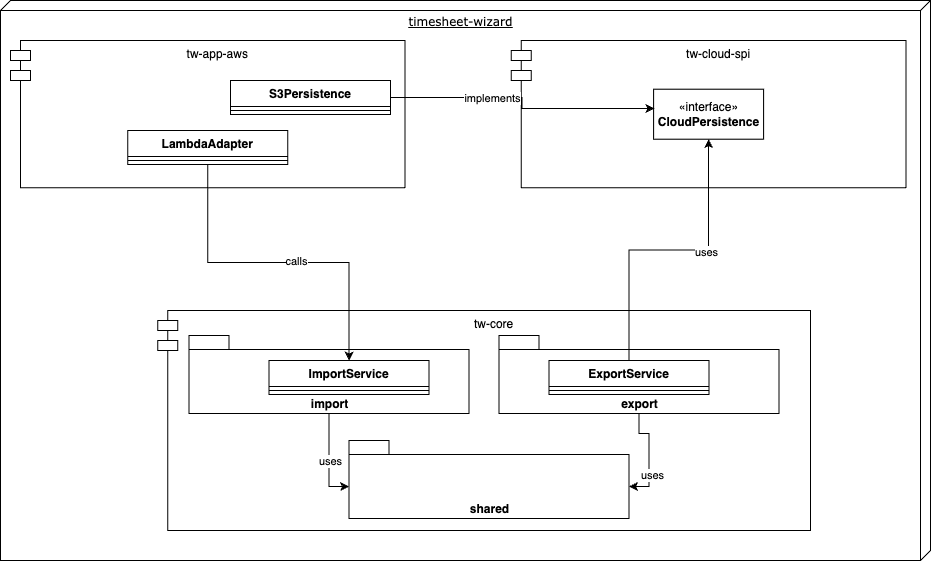

The diagram above was exported from draw.io. Its source (the exported page's mxGraphModel, read from the mxfile embedded in the PNG):
<mxGraphModel dx="2074" dy="1214" grid="1" gridSize="10" guides="1" tooltips="1" connect="1" arrows="1" fold="1" page="1" pageScale="1" pageWidth="1100" pageHeight="850" background="none" math="0" shadow="0">
  <root>
    <mxCell id="0" />
    <mxCell id="1" parent="0" />
    <mxCell id="O2ATZbd_3efGTIQfAAy3-3" value="" style="group;align=center;verticalAlign=bottom;" parent="1" vertex="1" connectable="0">
      <mxGeometry x="120" y="90" width="930" height="560" as="geometry" />
    </mxCell>
    <mxCell id="O2ATZbd_3efGTIQfAAy3-4" value="timesheet-wizard" style="verticalAlign=top;align=center;spacingTop=8;spacingLeft=2;spacingRight=12;shape=cube;size=10;direction=south;fontStyle=4;html=1;rounded=0;shadow=0;comic=0;labelBackgroundColor=none;strokeWidth=1;fontFamily=Verdana;fontSize=12" parent="O2ATZbd_3efGTIQfAAy3-3" vertex="1">
      <mxGeometry width="930" height="560" as="geometry" />
    </mxCell>
    <mxCell id="vygCLNV5ai-YtMWbHTig-1" value="tw-app-aws" style="shape=module;align=left;spacingLeft=20;align=center;verticalAlign=top;" parent="O2ATZbd_3efGTIQfAAy3-3" vertex="1">
      <mxGeometry x="10.00364916773368" y="39.99642958748224" width="394.5454545454546" height="147.36842105263156" as="geometry" />
    </mxCell>
    <mxCell id="vygCLNV5ai-YtMWbHTig-2" value="tw-cloud-spi" style="shape=module;align=left;spacingLeft=20;align=center;verticalAlign=top;" parent="O2ATZbd_3efGTIQfAAy3-3" vertex="1">
      <mxGeometry x="510.84189500640207" y="39.99642958748224" width="394.5454545454546" height="147.36842105263156" as="geometry" />
    </mxCell>
    <mxCell id="7Qhmcu4iuravMAZCZgKs-1" value="tw-core" style="shape=module;align=left;spacingLeft=20;align=center;verticalAlign=top;" parent="O2ATZbd_3efGTIQfAAy3-3" vertex="1">
      <mxGeometry x="157.18" y="310" width="652.82" height="220" as="geometry" />
    </mxCell>
    <mxCell id="_5wHC3GFaqSMY403musy-1" value="«interface»&lt;br&gt;&lt;b&gt;CloudPersistence&lt;/b&gt;" style="html=1;" vertex="1" parent="O2ATZbd_3efGTIQfAAy3-3">
      <mxGeometry x="653.11" y="88.68" width="110" height="50" as="geometry" />
    </mxCell>
    <mxCell id="_5wHC3GFaqSMY403musy-2" value="S3Persistence" style="swimlane;fontStyle=1;align=center;verticalAlign=top;childLayout=stackLayout;horizontal=1;startSize=26;horizontalStack=0;resizeParent=1;resizeParentMax=0;resizeLast=0;collapsible=1;marginBottom=0;" vertex="1" parent="O2ATZbd_3efGTIQfAAy3-3">
      <mxGeometry x="230" y="80" width="160" height="34" as="geometry" />
    </mxCell>
    <mxCell id="_5wHC3GFaqSMY403musy-4" value="" style="line;strokeWidth=1;fillColor=none;align=left;verticalAlign=middle;spacingTop=-1;spacingLeft=3;spacingRight=3;rotatable=0;labelPosition=right;points=[];portConstraint=eastwest;strokeColor=inherit;" vertex="1" parent="_5wHC3GFaqSMY403musy-2">
      <mxGeometry y="26" width="160" height="8" as="geometry" />
    </mxCell>
    <mxCell id="gg8Bnkgwrb2jJSEmyEb1-3" style="edgeStyle=orthogonalEdgeStyle;rounded=0;orthogonalLoop=1;jettySize=auto;html=1;entryX=0.008;entryY=0.386;entryDx=0;entryDy=0;entryPerimeter=0;exitX=1;exitY=0.5;exitDx=0;exitDy=0;" parent="O2ATZbd_3efGTIQfAAy3-3" source="_5wHC3GFaqSMY403musy-2" target="_5wHC3GFaqSMY403musy-1" edge="1">
      <mxGeometry relative="1" as="geometry" />
    </mxCell>
    <mxCell id="gg8Bnkgwrb2jJSEmyEb1-4" value="implements" style="edgeLabel;html=1;align=center;verticalAlign=middle;resizable=0;points=[];" parent="gg8Bnkgwrb2jJSEmyEb1-3" vertex="1" connectable="0">
      <mxGeometry x="-0.2682" relative="1" as="geometry">
        <mxPoint as="offset" />
      </mxGeometry>
    </mxCell>
    <mxCell id="_5wHC3GFaqSMY403musy-11" value="LambdaAdapter" style="swimlane;fontStyle=1;align=center;verticalAlign=top;childLayout=stackLayout;horizontal=1;startSize=26;horizontalStack=0;resizeParent=1;resizeParentMax=0;resizeLast=0;collapsible=1;marginBottom=0;" vertex="1" parent="O2ATZbd_3efGTIQfAAy3-3">
      <mxGeometry x="127.28" y="130" width="160" height="34" as="geometry" />
    </mxCell>
    <mxCell id="_5wHC3GFaqSMY403musy-13" value="" style="line;strokeWidth=1;fillColor=none;align=left;verticalAlign=middle;spacingTop=-1;spacingLeft=3;spacingRight=3;rotatable=0;labelPosition=right;points=[];portConstraint=eastwest;strokeColor=inherit;" vertex="1" parent="_5wHC3GFaqSMY403musy-11">
      <mxGeometry y="26" width="160" height="8" as="geometry" />
    </mxCell>
    <mxCell id="_5wHC3GFaqSMY403musy-20" style="edgeStyle=orthogonalEdgeStyle;rounded=0;orthogonalLoop=1;jettySize=auto;html=1;exitX=0.5;exitY=1;exitDx=0;exitDy=0;exitPerimeter=0;entryX=0;entryY=0;entryDx=0;entryDy=46;entryPerimeter=0;" edge="1" parent="O2ATZbd_3efGTIQfAAy3-3" source="_5wHC3GFaqSMY403musy-17" target="_5wHC3GFaqSMY403musy-19">
      <mxGeometry relative="1" as="geometry" />
    </mxCell>
    <mxCell id="_5wHC3GFaqSMY403musy-23" value="uses" style="edgeLabel;html=1;align=center;verticalAlign=middle;resizable=0;points=[];" vertex="1" connectable="0" parent="_5wHC3GFaqSMY403musy-20">
      <mxGeometry x="0.0324" y="1" relative="1" as="geometry">
        <mxPoint as="offset" />
      </mxGeometry>
    </mxCell>
    <mxCell id="_5wHC3GFaqSMY403musy-17" value="import" style="shape=folder;fontStyle=1;spacingTop=10;tabWidth=40;tabHeight=14;tabPosition=left;html=1;verticalAlign=bottom;" vertex="1" parent="O2ATZbd_3efGTIQfAAy3-3">
      <mxGeometry x="188.59" y="335" width="280" height="78" as="geometry" />
    </mxCell>
    <mxCell id="_5wHC3GFaqSMY403musy-7" value="ImportService" style="swimlane;fontStyle=1;align=center;verticalAlign=top;childLayout=stackLayout;horizontal=1;startSize=26;horizontalStack=0;resizeParent=1;resizeParentMax=0;resizeLast=0;collapsible=1;marginBottom=0;" vertex="1" parent="O2ATZbd_3efGTIQfAAy3-3">
      <mxGeometry x="268.59" y="360" width="160" height="34" as="geometry" />
    </mxCell>
    <mxCell id="_5wHC3GFaqSMY403musy-9" value="" style="line;strokeWidth=1;fillColor=none;align=left;verticalAlign=middle;spacingTop=-1;spacingLeft=3;spacingRight=3;rotatable=0;labelPosition=right;points=[];portConstraint=eastwest;strokeColor=inherit;" vertex="1" parent="_5wHC3GFaqSMY403musy-7">
      <mxGeometry y="26" width="160" height="8" as="geometry" />
    </mxCell>
    <mxCell id="_5wHC3GFaqSMY403musy-21" style="edgeStyle=orthogonalEdgeStyle;rounded=0;orthogonalLoop=1;jettySize=auto;html=1;entryX=0;entryY=0;entryDx=280;entryDy=46;entryPerimeter=0;" edge="1" parent="O2ATZbd_3efGTIQfAAy3-3" source="_5wHC3GFaqSMY403musy-18" target="_5wHC3GFaqSMY403musy-19">
      <mxGeometry relative="1" as="geometry" />
    </mxCell>
    <mxCell id="_5wHC3GFaqSMY403musy-22" value="uses" style="edgeLabel;html=1;align=center;verticalAlign=middle;resizable=0;points=[];" vertex="1" connectable="0" parent="_5wHC3GFaqSMY403musy-21">
      <mxGeometry x="0.3785" y="3" relative="1" as="geometry">
        <mxPoint as="offset" />
      </mxGeometry>
    </mxCell>
    <mxCell id="_5wHC3GFaqSMY403musy-18" value="export" style="shape=folder;fontStyle=1;spacingTop=10;tabWidth=40;tabHeight=14;tabPosition=left;html=1;verticalAlign=bottom;" vertex="1" parent="O2ATZbd_3efGTIQfAAy3-3">
      <mxGeometry x="498.59" y="335" width="280" height="78" as="geometry" />
    </mxCell>
    <mxCell id="_5wHC3GFaqSMY403musy-15" value="ExportService" style="swimlane;fontStyle=1;align=center;verticalAlign=top;childLayout=stackLayout;horizontal=1;startSize=26;horizontalStack=0;resizeParent=1;resizeParentMax=0;resizeLast=0;collapsible=1;marginBottom=0;" vertex="1" parent="O2ATZbd_3efGTIQfAAy3-3">
      <mxGeometry x="548.59" y="360" width="160" height="34" as="geometry" />
    </mxCell>
    <mxCell id="_5wHC3GFaqSMY403musy-16" value="" style="line;strokeWidth=1;fillColor=none;align=left;verticalAlign=middle;spacingTop=-1;spacingLeft=3;spacingRight=3;rotatable=0;labelPosition=right;points=[];portConstraint=eastwest;strokeColor=inherit;" vertex="1" parent="_5wHC3GFaqSMY403musy-15">
      <mxGeometry y="26" width="160" height="8" as="geometry" />
    </mxCell>
    <mxCell id="_5wHC3GFaqSMY403musy-19" value="shared" style="shape=folder;fontStyle=1;spacingTop=10;tabWidth=40;tabHeight=14;tabPosition=left;html=1;verticalAlign=bottom;" vertex="1" parent="O2ATZbd_3efGTIQfAAy3-3">
      <mxGeometry x="348.59" y="440" width="280" height="78" as="geometry" />
    </mxCell>
    <mxCell id="gg8Bnkgwrb2jJSEmyEb1-5" style="edgeStyle=orthogonalEdgeStyle;rounded=0;orthogonalLoop=1;jettySize=auto;html=1;exitX=0.5;exitY=0;exitDx=0;exitDy=0;entryX=0.5;entryY=1;entryDx=0;entryDy=0;" parent="O2ATZbd_3efGTIQfAAy3-3" source="_5wHC3GFaqSMY403musy-15" target="_5wHC3GFaqSMY403musy-1" edge="1">
      <mxGeometry relative="1" as="geometry" />
    </mxCell>
    <mxCell id="gg8Bnkgwrb2jJSEmyEb1-6" value="uses" style="edgeLabel;html=1;align=center;verticalAlign=middle;resizable=0;points=[];" parent="gg8Bnkgwrb2jJSEmyEb1-5" vertex="1" connectable="0">
      <mxGeometry x="0.2468" y="-2" relative="1" as="geometry">
        <mxPoint as="offset" />
      </mxGeometry>
    </mxCell>
    <mxCell id="7Qhmcu4iuravMAZCZgKs-2" style="edgeStyle=orthogonalEdgeStyle;rounded=0;orthogonalLoop=1;jettySize=auto;html=1;exitX=0.5;exitY=1;exitDx=0;exitDy=0;entryX=0.5;entryY=0;entryDx=0;entryDy=0;" parent="O2ATZbd_3efGTIQfAAy3-3" source="_5wHC3GFaqSMY403musy-11" target="_5wHC3GFaqSMY403musy-7" edge="1">
      <mxGeometry relative="1" as="geometry" />
    </mxCell>
    <mxCell id="7Qhmcu4iuravMAZCZgKs-6" value="calls" style="edgeLabel;html=1;align=center;verticalAlign=middle;resizable=0;points=[];" parent="7Qhmcu4iuravMAZCZgKs-2" vertex="1" connectable="0">
      <mxGeometry x="0.1016" y="2" relative="1" as="geometry">
        <mxPoint as="offset" />
      </mxGeometry>
    </mxCell>
  </root>
</mxGraphModel>